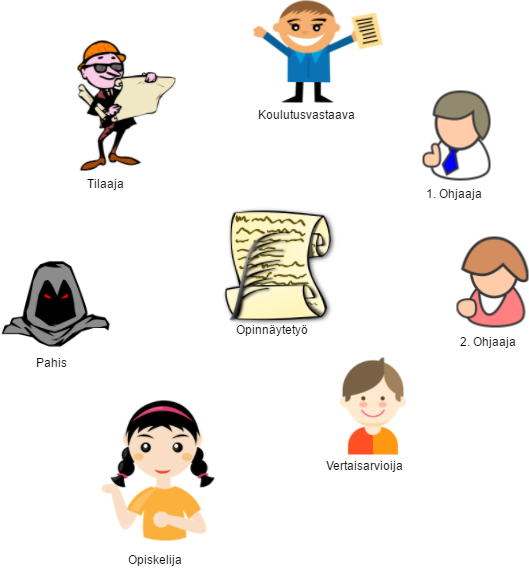

The diagram above was exported from draw.io. Its source (the exported page's mxGraphModel, read from the mxfile embedded in the PNG):
<mxGraphModel dx="891" dy="643" grid="1" gridSize="10" guides="1" tooltips="1" connect="1" arrows="1" fold="1" page="1" pageScale="1" pageWidth="850" pageHeight="1100" background="#ffffff" math="0" shadow="0">
  <root>
    <mxCell id="0" />
    <mxCell id="1" parent="0" />
    <mxCell id="9" value="" style="shape=image;imageAspect=0;aspect=fixed;verticalLabelPosition=bottom;verticalAlign=top;image=https://cdn.pixabay.com/photo/2013/07/12/15/19/graduation-149646_960_720.png;" parent="1" vertex="1">
      <mxGeometry x="361" y="60" width="129" height="102" as="geometry" />
    </mxCell>
    <mxCell id="10" value="" style="shape=image;imageAspect=0;aspect=fixed;verticalLabelPosition=bottom;verticalAlign=top;image=https://upload.wikimedia.org/wikipedia/commons/thumb/9/9a/Masked_man.svg/2000px-Masked_man.svg.png;" parent="1" vertex="1">
      <mxGeometry x="108" y="320" width="110" height="87" as="geometry" />
    </mxCell>
    <mxCell id="13" value="" style="shape=image;imageAspect=0;aspect=fixed;verticalLabelPosition=bottom;verticalAlign=top;image=https://cdn.pixabay.com/photo/2012/04/18/00/46/figure-36327_960_720.png;flipH=1;" parent="1" vertex="1">
      <mxGeometry x="530" y="150" width="68" height="90" as="geometry" />
    </mxCell>
    <mxCell id="15" value="" style="shape=image;imageAspect=0;aspect=fixed;verticalLabelPosition=bottom;verticalAlign=top;image=https://cdn.pixabay.com/photo/2012/04/18/00/45/figure-36324_960_720.png;flipH=1;" parent="1" vertex="1">
      <mxGeometry x="564" y="296" width="72" height="91" as="geometry" />
    </mxCell>
    <mxCell id="16" value="" style="shape=image;imageAspect=0;aspect=fixed;verticalLabelPosition=bottom;verticalAlign=top;image=https://cdn.pixabay.com/photo/2013/07/12/17/48/girl-152498_960_720.png;" parent="1" vertex="1">
      <mxGeometry x="209" y="460" width="113" height="140" as="geometry" />
    </mxCell>
    <mxCell id="19" value="" style="shape=image;imageAspect=0;aspect=fixed;verticalLabelPosition=bottom;verticalAlign=top;image=https://cdn.pixabay.com/photo/2012/04/01/18/06/engineer-23810_960_720.png;" parent="1" vertex="1">
      <mxGeometry x="185" y="100" width="98" height="130" as="geometry" />
    </mxCell>
    <mxCell id="20" value="Opiskelija" style="text;html=1;resizable=0;points=[];autosize=1;align=left;verticalAlign=top;spacingTop=-4;" parent="1" vertex="1">
      <mxGeometry x="234" y="610" width="70" height="20" as="geometry" />
    </mxCell>
    <mxCell id="21" value="Pahis" style="text;html=1;resizable=0;points=[];autosize=1;align=left;verticalAlign=top;spacingTop=-4;" parent="1" vertex="1">
      <mxGeometry x="142" y="413" width="50" height="20" as="geometry" />
    </mxCell>
    <mxCell id="22" value="Tilaaja" style="text;html=1;resizable=0;points=[];autosize=1;align=left;verticalAlign=top;spacingTop=-4;" parent="1" vertex="1">
      <mxGeometry x="193" y="234" width="50" height="20" as="geometry" />
    </mxCell>
    <mxCell id="23" value="Koulutusvastaava" style="text;html=1;resizable=0;points=[];autosize=1;align=left;verticalAlign=top;spacingTop=-4;" parent="1" vertex="1">
      <mxGeometry x="364" y="165" width="110" height="20" as="geometry" />
    </mxCell>
    <mxCell id="24" value="2. Ohjaaja" style="text;html=1;resizable=0;points=[];autosize=1;align=left;verticalAlign=top;spacingTop=-4;" parent="1" vertex="1">
      <mxGeometry x="566" y="392" width="70" height="20" as="geometry" />
    </mxCell>
    <mxCell id="25" value="1. Ohjaaja" style="text;html=1;resizable=0;points=[];autosize=1;align=left;verticalAlign=top;spacingTop=-4;" parent="1" vertex="1">
      <mxGeometry x="532" y="244" width="70" height="20" as="geometry" />
    </mxCell>
    <mxCell id="26" value="" style="shape=image;imageAspect=0;aspect=fixed;verticalLabelPosition=bottom;verticalAlign=top;image=http://www.mlapp.org/static/img/content/boy-free-people-icons.png;" parent="1" vertex="1">
      <mxGeometry x="432" y="417" width="97" height="97" as="geometry" />
    </mxCell>
    <mxCell id="27" value="Vertaisarvioija" style="text;html=1;resizable=0;points=[];autosize=1;align=left;verticalAlign=top;spacingTop=-4;" parent="1" vertex="1">
      <mxGeometry x="432" y="516" width="90" height="20" as="geometry" />
    </mxCell>
    <mxCell id="28" value="" style="shape=image;imageAspect=0;aspect=fixed;verticalLabelPosition=bottom;verticalAlign=top;image=https://cdn.pixabay.com/photo/2012/04/14/13/09/scroll-33862_960_720.png;" parent="1" vertex="1">
      <mxGeometry x="329" y="266" width="116" height="120" as="geometry" />
    </mxCell>
    <mxCell id="30" value="Opinnäytetyö" style="text;html=1;resizable=0;points=[];autosize=1;align=left;verticalAlign=top;spacingTop=-4;" parent="1" vertex="1">
      <mxGeometry x="342" y="380" width="90" height="20" as="geometry" />
    </mxCell>
  </root>
</mxGraphModel>